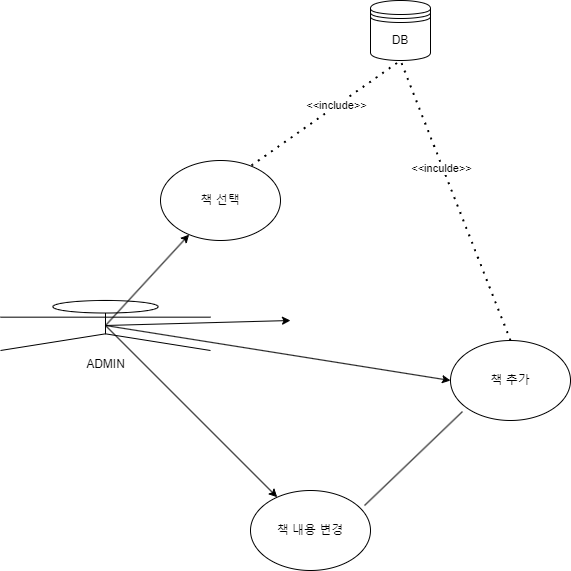

The diagram above was exported from draw.io. Its source (the exported page's mxGraphModel, read from the mxfile embedded in the PNG):
<mxGraphModel dx="1038" dy="654" grid="1" gridSize="10" guides="1" tooltips="1" connect="1" arrows="1" fold="1" page="1" pageScale="1" pageWidth="827" pageHeight="1169" math="0" shadow="0">
  <root>
    <mxCell id="0" />
    <mxCell id="1" parent="0" />
    <mxCell id="Y0j4ZZ8LqU2vbcpFWian-1" value="책 추가" style="ellipse;whiteSpace=wrap;html=1;" parent="1" vertex="1">
      <mxGeometry x="460" y="360" width="120" height="80" as="geometry" />
    </mxCell>
    <mxCell id="Y0j4ZZ8LqU2vbcpFWian-2" value="ADMIN" style="shape=umlActor;verticalLabelPosition=bottom;verticalAlign=top;html=1;outlineConnect=0;" parent="1" vertex="1">
      <mxGeometry x="10" y="320" width="210" height="50" as="geometry" />
    </mxCell>
    <mxCell id="Y0j4ZZ8LqU2vbcpFWian-4" value="" style="endArrow=classic;html=1;rounded=0;exitX=0.5;exitY=0.5;exitDx=0;exitDy=0;exitPerimeter=0;entryX=0;entryY=0.5;entryDx=0;entryDy=0;" parent="1" source="Y0j4ZZ8LqU2vbcpFWian-2" target="Y0j4ZZ8LqU2vbcpFWian-1" edge="1">
      <mxGeometry width="50" height="50" relative="1" as="geometry">
        <mxPoint x="390" y="310" as="sourcePoint" />
        <mxPoint x="440" y="260" as="targetPoint" />
      </mxGeometry>
    </mxCell>
    <mxCell id="Y0j4ZZ8LqU2vbcpFWian-5" value="DB" style="shape=datastore;whiteSpace=wrap;html=1;" parent="1" vertex="1">
      <mxGeometry x="380" y="20" width="60" height="60" as="geometry" />
    </mxCell>
    <mxCell id="Y0j4ZZ8LqU2vbcpFWian-6" value="" style="endArrow=none;dashed=1;html=1;dashPattern=1 3;strokeWidth=2;rounded=0;exitX=0.5;exitY=0;exitDx=0;exitDy=0;entryX=0.5;entryY=1;entryDx=0;entryDy=0;" parent="1" source="Y0j4ZZ8LqU2vbcpFWian-1" target="Y0j4ZZ8LqU2vbcpFWian-5" edge="1">
      <mxGeometry width="50" height="50" relative="1" as="geometry">
        <mxPoint x="390" y="310" as="sourcePoint" />
        <mxPoint x="440" y="260" as="targetPoint" />
      </mxGeometry>
    </mxCell>
    <mxCell id="Y0j4ZZ8LqU2vbcpFWian-7" value="&amp;lt;&amp;lt;inculde&amp;gt;&amp;gt;" style="edgeLabel;html=1;align=center;verticalAlign=middle;resizable=0;points=[];" parent="Y0j4ZZ8LqU2vbcpFWian-6" vertex="1" connectable="0">
      <mxGeometry x="0.2338" y="2" relative="1" as="geometry">
        <mxPoint as="offset" />
      </mxGeometry>
    </mxCell>
    <mxCell id="Y0j4ZZ8LqU2vbcpFWian-8" value="" style="endArrow=classic;html=1;rounded=0;exitX=0.5;exitY=0.5;exitDx=0;exitDy=0;exitPerimeter=0;" parent="1" source="Y0j4ZZ8LqU2vbcpFWian-2" target="Y0j4ZZ8LqU2vbcpFWian-9" edge="1">
      <mxGeometry width="50" height="50" relative="1" as="geometry">
        <mxPoint x="390" y="310" as="sourcePoint" />
        <mxPoint x="220" y="250" as="targetPoint" />
      </mxGeometry>
    </mxCell>
    <mxCell id="Y0j4ZZ8LqU2vbcpFWian-9" value="책 내용 변경" style="ellipse;whiteSpace=wrap;html=1;" parent="1" vertex="1">
      <mxGeometry x="260" y="510" width="120" height="80" as="geometry" />
    </mxCell>
    <mxCell id="Y0j4ZZ8LqU2vbcpFWian-10" value="" style="endArrow=classic;html=1;rounded=0;exitX=0.5;exitY=0.5;exitDx=0;exitDy=0;exitPerimeter=0;" parent="1" source="Y0j4ZZ8LqU2vbcpFWian-2" edge="1">
      <mxGeometry width="50" height="50" relative="1" as="geometry">
        <mxPoint x="390" y="310" as="sourcePoint" />
        <mxPoint x="300" y="340" as="targetPoint" />
      </mxGeometry>
    </mxCell>
    <mxCell id="Y0j4ZZ8LqU2vbcpFWian-13" value="" style="endArrow=none;html=1;rounded=0;exitX=0.95;exitY=0.188;exitDx=0;exitDy=0;exitPerimeter=0;entryX=0.1;entryY=0.888;entryDx=0;entryDy=0;entryPerimeter=0;" parent="1" source="Y0j4ZZ8LqU2vbcpFWian-9" target="Y0j4ZZ8LqU2vbcpFWian-1" edge="1">
      <mxGeometry width="50" height="50" relative="1" as="geometry">
        <mxPoint x="230" y="540" as="sourcePoint" />
        <mxPoint x="280" y="490" as="targetPoint" />
      </mxGeometry>
    </mxCell>
    <mxCell id="Y0j4ZZ8LqU2vbcpFWian-14" value="" style="endArrow=classic;html=1;rounded=0;exitX=0.5;exitY=0.5;exitDx=0;exitDy=0;exitPerimeter=0;" parent="1" source="Y0j4ZZ8LqU2vbcpFWian-2" target="Y0j4ZZ8LqU2vbcpFWian-15" edge="1">
      <mxGeometry width="50" height="50" relative="1" as="geometry">
        <mxPoint x="390" y="310" as="sourcePoint" />
        <mxPoint x="210" y="250" as="targetPoint" />
      </mxGeometry>
    </mxCell>
    <mxCell id="Y0j4ZZ8LqU2vbcpFWian-15" value="책 선택" style="ellipse;whiteSpace=wrap;html=1;" parent="1" vertex="1">
      <mxGeometry x="170" y="180" width="120" height="80" as="geometry" />
    </mxCell>
    <mxCell id="Y0j4ZZ8LqU2vbcpFWian-16" value="" style="endArrow=none;dashed=1;html=1;dashPattern=1 3;strokeWidth=2;rounded=0;exitX=0.758;exitY=0.063;exitDx=0;exitDy=0;exitPerimeter=0;entryX=0.5;entryY=1;entryDx=0;entryDy=0;" parent="1" source="Y0j4ZZ8LqU2vbcpFWian-15" target="Y0j4ZZ8LqU2vbcpFWian-5" edge="1">
      <mxGeometry width="50" height="50" relative="1" as="geometry">
        <mxPoint x="290" y="160" as="sourcePoint" />
        <mxPoint x="340" y="110" as="targetPoint" />
      </mxGeometry>
    </mxCell>
    <mxCell id="Y0j4ZZ8LqU2vbcpFWian-17" value="&amp;lt;&amp;lt;include&amp;gt;&amp;gt;" style="edgeLabel;html=1;align=center;verticalAlign=middle;resizable=0;points=[];" parent="Y0j4ZZ8LqU2vbcpFWian-16" vertex="1" connectable="0">
      <mxGeometry x="0.1437" y="1" relative="1" as="geometry">
        <mxPoint as="offset" />
      </mxGeometry>
    </mxCell>
  </root>
</mxGraphModel>